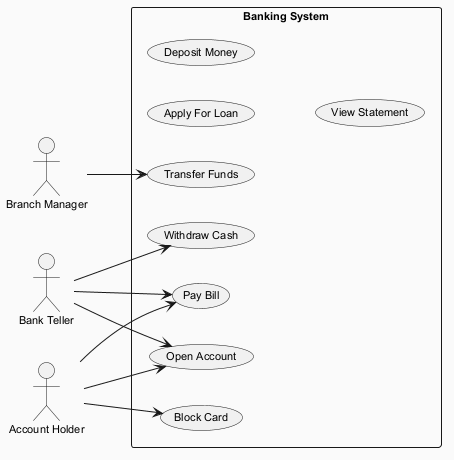

The diagram above was rendered by PlantUML. Its source (embedded in the PNG):
@startuml
skinparam backgroundColor #FAFAFA
skinparam classBackgroundColor #FFF3E0
skinparam classBorderColor #E65100
skinparam defaultFontSize 11
left to right direction
actor "Branch Manager" as BranchManager
actor "Bank Teller" as BankTeller
actor "Account Holder" as AccountHolder
rectangle "Banking System" {
  usecase "Transfer Funds" as UC_TransferFunds
  usecase "Apply For Loan" as UC_ApplyForLoan
  usecase "Block Card" as UC_BlockCard
  usecase "Pay Bill" as UC_PayBill
  usecase "Withdraw Cash" as UC_WithdrawCash
  usecase "Deposit Money" as UC_DepositMoney
  usecase "View Statement" as UC_ViewStatement
  usecase "Open Account" as UC_OpenAccount
}
BranchManager --> UC_TransferFunds
BankTeller --> UC_OpenAccount
BankTeller --> UC_PayBill
BankTeller --> UC_WithdrawCash
AccountHolder --> UC_BlockCard
AccountHolder --> UC_PayBill
AccountHolder --> UC_OpenAccount
@enduml